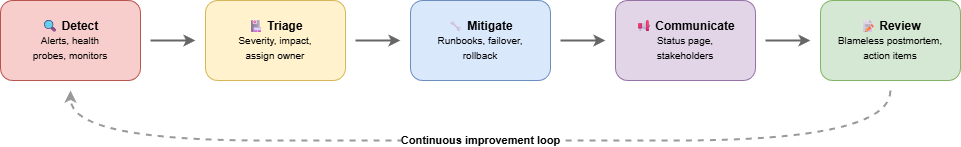

The diagram above was exported from draw.io. Its source (the exported page's mxGraphModel, read from the mxfile embedded in the PNG):
<mxGraphModel dx="488" dy="484" grid="1" gridSize="10" guides="1" tooltips="1" connect="1" arrows="1" fold="1" page="1" pageScale="1" pageWidth="1100" pageHeight="400" math="0" shadow="0">
  <root>
    <mxCell id="0" />
    <mxCell id="1" parent="0" />
    <mxCell id="10" value="&lt;b&gt;🔍 Detect&lt;/b&gt;&lt;br&gt;&lt;font style=&quot;font-size:10px&quot;&gt;Alerts, health&lt;br&gt;probes, monitors&lt;/font&gt;" style="rounded=1;whiteSpace=wrap;html=1;fillColor=#f8cecc;strokeColor=#b85450;fontSize=12;" parent="1" vertex="1">
      <mxGeometry x="40" y="80" width="140" height="80" as="geometry" />
    </mxCell>
    <mxCell id="11" value="" style="endArrow=classic;html=1;strokeWidth=2;strokeColor=#666;" parent="1" edge="1">
      <mxGeometry relative="1" as="geometry">
        <mxPoint x="190" y="120" as="sourcePoint" />
        <mxPoint x="235" y="120" as="targetPoint" />
      </mxGeometry>
    </mxCell>
    <mxCell id="12" value="&lt;b&gt;🏥 Triage&lt;/b&gt;&lt;br&gt;&lt;font style=&quot;font-size:10px&quot;&gt;Severity, impact,&lt;br&gt;assign owner&lt;/font&gt;" style="rounded=1;whiteSpace=wrap;html=1;fillColor=#fff2cc;strokeColor=#d6b656;fontSize=12;" parent="1" vertex="1">
      <mxGeometry x="245" y="80" width="140" height="80" as="geometry" />
    </mxCell>
    <mxCell id="13" value="" style="endArrow=classic;html=1;strokeWidth=2;strokeColor=#666;" parent="1" edge="1">
      <mxGeometry relative="1" as="geometry">
        <mxPoint x="395" y="120" as="sourcePoint" />
        <mxPoint x="440" y="120" as="targetPoint" />
      </mxGeometry>
    </mxCell>
    <mxCell id="14" value="&lt;b&gt;🔧 Mitigate&lt;/b&gt;&lt;br&gt;&lt;font style=&quot;font-size:10px&quot;&gt;Runbooks, failover,&lt;br&gt;rollback&lt;/font&gt;" style="rounded=1;whiteSpace=wrap;html=1;fillColor=#dae8fc;strokeColor=#6c8ebf;fontSize=12;" parent="1" vertex="1">
      <mxGeometry x="450" y="80" width="140" height="80" as="geometry" />
    </mxCell>
    <mxCell id="15" value="" style="endArrow=classic;html=1;strokeWidth=2;strokeColor=#666;" parent="1" edge="1">
      <mxGeometry relative="1" as="geometry">
        <mxPoint x="600" y="120" as="sourcePoint" />
        <mxPoint x="645" y="120" as="targetPoint" />
      </mxGeometry>
    </mxCell>
    <mxCell id="16" value="&lt;b&gt;📢 Communicate&lt;/b&gt;&lt;br&gt;&lt;font style=&quot;font-size:10px&quot;&gt;Status page,&lt;br&gt;stakeholders&lt;/font&gt;" style="rounded=1;whiteSpace=wrap;html=1;fillColor=#e1d5e7;strokeColor=#9673a6;fontSize=12;" parent="1" vertex="1">
      <mxGeometry x="655" y="80" width="140" height="80" as="geometry" />
    </mxCell>
    <mxCell id="17" value="" style="endArrow=classic;html=1;strokeWidth=2;strokeColor=#666;" parent="1" edge="1">
      <mxGeometry relative="1" as="geometry">
        <mxPoint x="805" y="120" as="sourcePoint" />
        <mxPoint x="850" y="120" as="targetPoint" />
      </mxGeometry>
    </mxCell>
    <mxCell id="18" value="&lt;b&gt;📝 Review&lt;/b&gt;&lt;br&gt;&lt;font style=&quot;font-size:10px&quot;&gt;Blameless postmortem,&lt;br&gt;action items&lt;/font&gt;" style="rounded=1;whiteSpace=wrap;html=1;fillColor=#d5e8d4;strokeColor=#82b366;fontSize=12;" parent="1" vertex="1">
      <mxGeometry x="860" y="80" width="140" height="80" as="geometry" />
    </mxCell>
    <mxCell id="19" value="&lt;b&gt;Continuous improvement loop&lt;/b&gt;" style="curved=1;endArrow=classic;html=1;strokeWidth=2;strokeColor=#999;dashed=1;fontSize=11;" parent="1" edge="1">
      <mxGeometry relative="1" as="geometry">
        <mxPoint x="930" y="170" as="sourcePoint" />
        <mxPoint x="110" y="170" as="targetPoint" />
        <Array as="points">
          <mxPoint x="930" y="220" />
          <mxPoint x="500" y="220" />
          <mxPoint x="110" y="220" />
        </Array>
      </mxGeometry>
    </mxCell>
  </root>
</mxGraphModel>